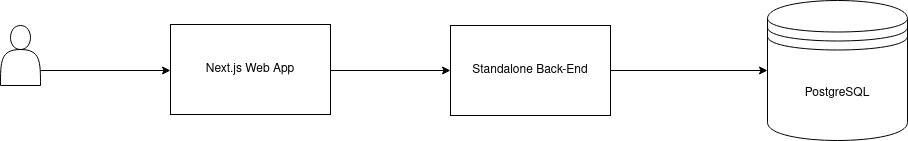

The diagram above was exported from draw.io. Its source (the exported page's mxGraphModel, read from the mxfile embedded in the PNG):
<mxGraphModel dx="1348" dy="764" grid="1" gridSize="10" guides="1" tooltips="1" connect="1" arrows="1" fold="1" page="1" pageScale="1" pageWidth="200" pageHeight="100" math="0" shadow="0">
  <root>
    <mxCell id="0" />
    <mxCell id="1" parent="0" />
    <mxCell id="klt-SPbdx-Nr9GkdkUOJ-2" value="" style="shape=actor;whiteSpace=wrap;html=1;" parent="1" vertex="1">
      <mxGeometry x="20" y="55" width="40" height="60" as="geometry" />
    </mxCell>
    <mxCell id="klt-SPbdx-Nr9GkdkUOJ-3" value="" style="endArrow=classic;html=1;rounded=0;exitX=1;exitY=0.75;exitDx=0;exitDy=0;entryX=0;entryY=0.5;entryDx=0;entryDy=0;" parent="1" source="klt-SPbdx-Nr9GkdkUOJ-2" edge="1">
      <mxGeometry width="50" height="50" relative="1" as="geometry">
        <mxPoint x="470" y="180" as="sourcePoint" />
        <mxPoint x="190" y="100" as="targetPoint" />
      </mxGeometry>
    </mxCell>
    <mxCell id="klt-SPbdx-Nr9GkdkUOJ-8" value="&lt;div&gt;PostgreSQL&lt;/div&gt;" style="shape=datastore;whiteSpace=wrap;html=1;" parent="1" vertex="1">
      <mxGeometry x="787" y="30" width="140" height="140" as="geometry" />
    </mxCell>
    <mxCell id="klt-SPbdx-Nr9GkdkUOJ-33" value="" style="endArrow=classic;html=1;rounded=0;exitX=1;exitY=0.5;exitDx=0;exitDy=0;entryX=0;entryY=0.5;entryDx=0;entryDy=0;" parent="1" source="klt-SPbdx-Nr9GkdkUOJ-36" target="klt-SPbdx-Nr9GkdkUOJ-8" edge="1">
      <mxGeometry width="50" height="50" relative="1" as="geometry">
        <mxPoint x="720" y="115" as="sourcePoint" />
        <mxPoint x="540" y="330" as="targetPoint" />
      </mxGeometry>
    </mxCell>
    <mxCell id="klt-SPbdx-Nr9GkdkUOJ-36" value="Standalone Back-End" style="rounded=0;whiteSpace=wrap;html=1;" parent="1" vertex="1">
      <mxGeometry x="470" y="55" width="160" height="90" as="geometry" />
    </mxCell>
    <mxCell id="klt-SPbdx-Nr9GkdkUOJ-37" value="&lt;div&gt;Next.js Web App&lt;/div&gt;" style="rounded=0;whiteSpace=wrap;html=1;" parent="1" vertex="1">
      <mxGeometry x="190" y="54" width="160" height="90" as="geometry" />
    </mxCell>
    <mxCell id="klt-SPbdx-Nr9GkdkUOJ-38" value="" style="endArrow=classic;html=1;rounded=0;entryX=0;entryY=0.5;entryDx=0;entryDy=0;" parent="1" target="klt-SPbdx-Nr9GkdkUOJ-36" edge="1">
      <mxGeometry width="50" height="50" relative="1" as="geometry">
        <mxPoint x="350" y="100" as="sourcePoint" />
        <mxPoint x="450" y="80" as="targetPoint" />
      </mxGeometry>
    </mxCell>
  </root>
</mxGraphModel>